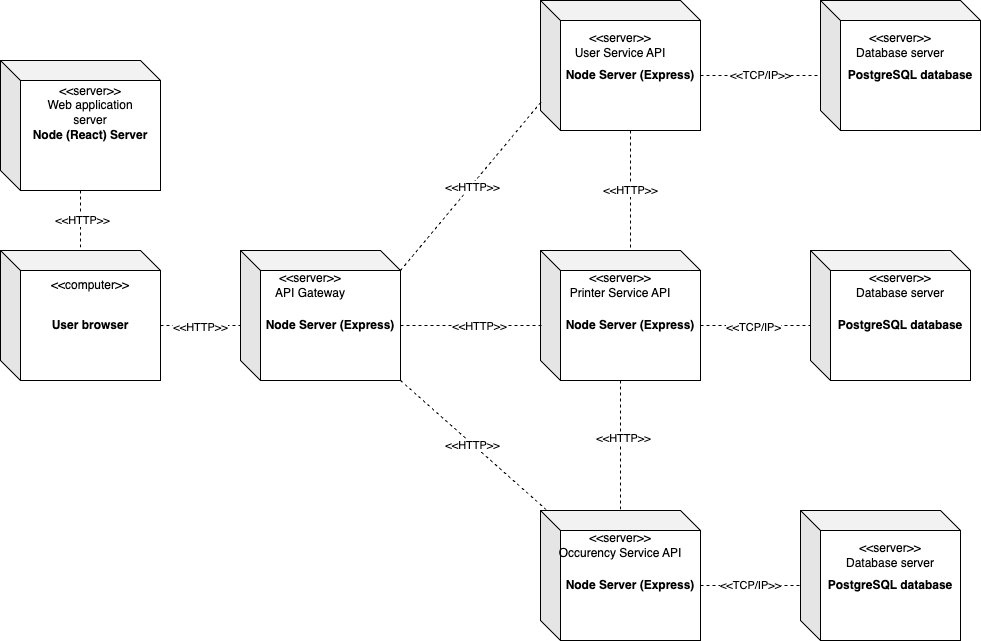

The diagram above was exported from draw.io. Its source (the exported page's mxGraphModel, read from the mxfile embedded in the PNG):
<mxGraphModel dx="2074" dy="807" grid="1" gridSize="10" guides="1" tooltips="1" connect="1" arrows="1" fold="1" page="1" pageScale="1" pageWidth="850" pageHeight="1100" math="0" shadow="0">
  <root>
    <mxCell id="0" />
    <mxCell id="1" parent="0" />
    <mxCell id="7ldnz5uVEr2OqNjq9ckj-14" style="edgeStyle=orthogonalEdgeStyle;rounded=0;orthogonalLoop=1;jettySize=auto;html=1;endArrow=none;endFill=0;dashed=1;" edge="1" parent="1" source="7ldnz5uVEr2OqNjq9ckj-3" target="7ldnz5uVEr2OqNjq9ckj-12">
      <mxGeometry relative="1" as="geometry" />
    </mxCell>
    <mxCell id="7ldnz5uVEr2OqNjq9ckj-15" value="&amp;lt;&amp;lt;HTTP&amp;gt;&amp;gt;" style="edgeLabel;html=1;align=center;verticalAlign=middle;resizable=0;points=[];" vertex="1" connectable="0" parent="7ldnz5uVEr2OqNjq9ckj-14">
      <mxGeometry x="-0.0333" y="1" relative="1" as="geometry">
        <mxPoint as="offset" />
      </mxGeometry>
    </mxCell>
    <mxCell id="7ldnz5uVEr2OqNjq9ckj-3" value="&lt;b&gt;Node (React) Server&lt;/b&gt;" style="shape=cube;whiteSpace=wrap;html=1;boundedLbl=1;backgroundOutline=1;darkOpacity=0.05;darkOpacity2=0.1;" vertex="1" parent="1">
      <mxGeometry x="20" y="170" width="160" height="130" as="geometry" />
    </mxCell>
    <mxCell id="7ldnz5uVEr2OqNjq9ckj-11" value="&amp;lt;&amp;lt;server&amp;gt;&amp;gt;&lt;br&gt;Web application server" style="text;html=1;strokeColor=none;fillColor=none;align=center;verticalAlign=middle;whiteSpace=wrap;rounded=0;" vertex="1" parent="1">
      <mxGeometry x="60" y="200" width="100" height="30" as="geometry" />
    </mxCell>
    <mxCell id="7ldnz5uVEr2OqNjq9ckj-12" value="&lt;b&gt;User browser&lt;br&gt;&lt;/b&gt;" style="shape=cube;whiteSpace=wrap;html=1;boundedLbl=1;backgroundOutline=1;darkOpacity=0.05;darkOpacity2=0.1;" vertex="1" parent="1">
      <mxGeometry x="20" y="360" width="160" height="130" as="geometry" />
    </mxCell>
    <mxCell id="7ldnz5uVEr2OqNjq9ckj-13" value="&amp;lt;&amp;lt;computer&amp;gt;&amp;gt;" style="text;html=1;strokeColor=none;fillColor=none;align=center;verticalAlign=middle;whiteSpace=wrap;rounded=0;" vertex="1" parent="1">
      <mxGeometry x="80" y="380" width="60" height="30" as="geometry" />
    </mxCell>
    <mxCell id="7ldnz5uVEr2OqNjq9ckj-16" value="&lt;b&gt;Node Server (Express)&lt;/b&gt;" style="shape=cube;whiteSpace=wrap;html=1;boundedLbl=1;backgroundOutline=1;darkOpacity=0.05;darkOpacity2=0.1;" vertex="1" parent="1">
      <mxGeometry x="260" y="360" width="160" height="130" as="geometry" />
    </mxCell>
    <mxCell id="7ldnz5uVEr2OqNjq9ckj-17" value="&amp;lt;&amp;lt;server&amp;gt;&amp;gt;&lt;br&gt;API Gateway" style="text;html=1;strokeColor=none;fillColor=none;align=center;verticalAlign=middle;whiteSpace=wrap;rounded=0;" vertex="1" parent="1">
      <mxGeometry x="290" y="380" width="80" height="30" as="geometry" />
    </mxCell>
    <mxCell id="7ldnz5uVEr2OqNjq9ckj-18" value="&lt;b&gt;Node Server (Express)&lt;/b&gt;" style="shape=cube;whiteSpace=wrap;html=1;boundedLbl=1;backgroundOutline=1;darkOpacity=0.05;darkOpacity2=0.1;" vertex="1" parent="1">
      <mxGeometry x="560" y="110" width="160" height="130" as="geometry" />
    </mxCell>
    <mxCell id="7ldnz5uVEr2OqNjq9ckj-47" style="edgeStyle=orthogonalEdgeStyle;rounded=0;orthogonalLoop=1;jettySize=auto;html=1;dashed=1;endArrow=none;endFill=0;" edge="1" parent="1" source="7ldnz5uVEr2OqNjq9ckj-20" target="7ldnz5uVEr2OqNjq9ckj-21">
      <mxGeometry relative="1" as="geometry" />
    </mxCell>
    <mxCell id="7ldnz5uVEr2OqNjq9ckj-48" value="&amp;lt;&amp;lt;HTTP&amp;gt;&amp;gt;" style="edgeLabel;html=1;align=center;verticalAlign=middle;resizable=0;points=[];" vertex="1" connectable="0" parent="7ldnz5uVEr2OqNjq9ckj-47">
      <mxGeometry x="-0.1231" y="2" relative="1" as="geometry">
        <mxPoint as="offset" />
      </mxGeometry>
    </mxCell>
    <mxCell id="7ldnz5uVEr2OqNjq9ckj-20" value="&lt;b&gt;Node Server (Express)&lt;/b&gt;" style="shape=cube;whiteSpace=wrap;html=1;boundedLbl=1;backgroundOutline=1;darkOpacity=0.05;darkOpacity2=0.1;" vertex="1" parent="1">
      <mxGeometry x="560" y="360" width="160" height="130" as="geometry" />
    </mxCell>
    <mxCell id="7ldnz5uVEr2OqNjq9ckj-21" value="&lt;b&gt;Node Server (Express)&lt;/b&gt;" style="shape=cube;whiteSpace=wrap;html=1;boundedLbl=1;backgroundOutline=1;darkOpacity=0.05;darkOpacity2=0.1;" vertex="1" parent="1">
      <mxGeometry x="560" y="620" width="160" height="130" as="geometry" />
    </mxCell>
    <mxCell id="7ldnz5uVEr2OqNjq9ckj-22" value="&amp;lt;&amp;lt;server&amp;gt;&amp;gt;&lt;br&gt;User Service API" style="text;html=1;strokeColor=none;fillColor=none;align=center;verticalAlign=middle;whiteSpace=wrap;rounded=0;" vertex="1" parent="1">
      <mxGeometry x="590" y="140" width="100" height="30" as="geometry" />
    </mxCell>
    <mxCell id="7ldnz5uVEr2OqNjq9ckj-23" value="&amp;lt;&amp;lt;server&amp;gt;&amp;gt;&lt;br&gt;Printer Service API" style="text;html=1;strokeColor=none;fillColor=none;align=center;verticalAlign=middle;whiteSpace=wrap;rounded=0;" vertex="1" parent="1">
      <mxGeometry x="585" y="380" width="110" height="30" as="geometry" />
    </mxCell>
    <mxCell id="7ldnz5uVEr2OqNjq9ckj-24" value="&amp;lt;&amp;lt;server&amp;gt;&amp;gt;&lt;br&gt;Occurency Service API" style="text;html=1;strokeColor=none;fillColor=none;align=center;verticalAlign=middle;whiteSpace=wrap;rounded=0;" vertex="1" parent="1">
      <mxGeometry x="575" y="640" width="130" height="30" as="geometry" />
    </mxCell>
    <mxCell id="7ldnz5uVEr2OqNjq9ckj-25" value="&lt;b&gt;PostgreSQL database&lt;/b&gt;" style="shape=cube;whiteSpace=wrap;html=1;boundedLbl=1;backgroundOutline=1;darkOpacity=0.05;darkOpacity2=0.1;" vertex="1" parent="1">
      <mxGeometry x="830" y="360" width="160" height="130" as="geometry" />
    </mxCell>
    <mxCell id="7ldnz5uVEr2OqNjq9ckj-26" value="&lt;b&gt;PostgreSQL database&lt;/b&gt;" style="shape=cube;whiteSpace=wrap;html=1;boundedLbl=1;backgroundOutline=1;darkOpacity=0.05;darkOpacity2=0.1;" vertex="1" parent="1">
      <mxGeometry x="840" y="110" width="160" height="130" as="geometry" />
    </mxCell>
    <mxCell id="7ldnz5uVEr2OqNjq9ckj-27" value="&lt;b&gt;PostgreSQL database&lt;br&gt;&lt;/b&gt;" style="shape=cube;whiteSpace=wrap;html=1;boundedLbl=1;backgroundOutline=1;darkOpacity=0.05;darkOpacity2=0.1;" vertex="1" parent="1">
      <mxGeometry x="820" y="620" width="160" height="130" as="geometry" />
    </mxCell>
    <mxCell id="7ldnz5uVEr2OqNjq9ckj-28" value="&amp;lt;&amp;lt;server&amp;gt;&amp;gt;&lt;br&gt;Database server" style="text;html=1;strokeColor=none;fillColor=none;align=center;verticalAlign=middle;whiteSpace=wrap;rounded=0;" vertex="1" parent="1">
      <mxGeometry x="870" y="140" width="100" height="30" as="geometry" />
    </mxCell>
    <mxCell id="7ldnz5uVEr2OqNjq9ckj-29" value="&amp;lt;&amp;lt;server&amp;gt;&amp;gt;&lt;br&gt;Database server" style="text;html=1;strokeColor=none;fillColor=none;align=center;verticalAlign=middle;whiteSpace=wrap;rounded=0;" vertex="1" parent="1">
      <mxGeometry x="870" y="380" width="100" height="30" as="geometry" />
    </mxCell>
    <mxCell id="7ldnz5uVEr2OqNjq9ckj-30" value="&amp;lt;&amp;lt;server&amp;gt;&amp;gt;&lt;br&gt;Database server" style="text;html=1;strokeColor=none;fillColor=none;align=center;verticalAlign=middle;whiteSpace=wrap;rounded=0;" vertex="1" parent="1">
      <mxGeometry x="860" y="650" width="100" height="30" as="geometry" />
    </mxCell>
    <mxCell id="7ldnz5uVEr2OqNjq9ckj-31" style="edgeStyle=orthogonalEdgeStyle;rounded=0;orthogonalLoop=1;jettySize=auto;html=1;exitX=0;exitY=0;exitDx=160;exitDy=75;exitPerimeter=0;entryX=0;entryY=0.577;entryDx=0;entryDy=0;entryPerimeter=0;endArrow=none;endFill=0;dashed=1;" edge="1" parent="1" source="7ldnz5uVEr2OqNjq9ckj-12" target="7ldnz5uVEr2OqNjq9ckj-16">
      <mxGeometry relative="1" as="geometry" />
    </mxCell>
    <mxCell id="7ldnz5uVEr2OqNjq9ckj-32" value="&amp;lt;&amp;lt;HTTP&amp;gt;&amp;gt;" style="edgeLabel;html=1;align=center;verticalAlign=middle;resizable=0;points=[];" vertex="1" connectable="0" parent="7ldnz5uVEr2OqNjq9ckj-31">
      <mxGeometry y="-1" relative="1" as="geometry">
        <mxPoint as="offset" />
      </mxGeometry>
    </mxCell>
    <mxCell id="7ldnz5uVEr2OqNjq9ckj-33" style="edgeStyle=orthogonalEdgeStyle;rounded=0;orthogonalLoop=1;jettySize=auto;html=1;exitX=0;exitY=0;exitDx=160;exitDy=75;exitPerimeter=0;entryX=0.013;entryY=0.577;entryDx=0;entryDy=0;entryPerimeter=0;dashed=1;endArrow=none;endFill=0;" edge="1" parent="1" source="7ldnz5uVEr2OqNjq9ckj-16" target="7ldnz5uVEr2OqNjq9ckj-20">
      <mxGeometry relative="1" as="geometry" />
    </mxCell>
    <mxCell id="7ldnz5uVEr2OqNjq9ckj-34" value="&amp;lt;&amp;lt;HTTP&amp;gt;&amp;gt;" style="edgeLabel;html=1;align=center;verticalAlign=middle;resizable=0;points=[];" vertex="1" connectable="0" parent="7ldnz5uVEr2OqNjq9ckj-33">
      <mxGeometry x="0.1137" relative="1" as="geometry">
        <mxPoint as="offset" />
      </mxGeometry>
    </mxCell>
    <mxCell id="7ldnz5uVEr2OqNjq9ckj-37" style="rounded=0;orthogonalLoop=1;jettySize=auto;html=1;exitX=1;exitY=1;exitDx=0;exitDy=0;exitPerimeter=0;endArrow=none;endFill=0;dashed=1;" edge="1" parent="1" source="7ldnz5uVEr2OqNjq9ckj-16" target="7ldnz5uVEr2OqNjq9ckj-21">
      <mxGeometry relative="1" as="geometry" />
    </mxCell>
    <mxCell id="7ldnz5uVEr2OqNjq9ckj-38" value="&amp;lt;&amp;lt;HTTP&amp;gt;&amp;gt;" style="edgeLabel;html=1;align=center;verticalAlign=middle;resizable=0;points=[];" vertex="1" connectable="0" parent="7ldnz5uVEr2OqNjq9ckj-37">
      <mxGeometry x="-0.0246" y="-1" relative="1" as="geometry">
        <mxPoint as="offset" />
      </mxGeometry>
    </mxCell>
    <mxCell id="7ldnz5uVEr2OqNjq9ckj-39" style="rounded=0;orthogonalLoop=1;jettySize=auto;html=1;exitX=0;exitY=0;exitDx=160;exitDy=20;exitPerimeter=0;entryX=0.006;entryY=0.777;entryDx=0;entryDy=0;entryPerimeter=0;dashed=1;endArrow=none;endFill=0;" edge="1" parent="1" source="7ldnz5uVEr2OqNjq9ckj-16" target="7ldnz5uVEr2OqNjq9ckj-18">
      <mxGeometry relative="1" as="geometry" />
    </mxCell>
    <mxCell id="7ldnz5uVEr2OqNjq9ckj-40" value="&amp;lt;&amp;lt;HTTP&amp;gt;&amp;gt;" style="edgeLabel;html=1;align=center;verticalAlign=middle;resizable=0;points=[];" vertex="1" connectable="0" parent="7ldnz5uVEr2OqNjq9ckj-39">
      <mxGeometry x="0.0054" y="-1" relative="1" as="geometry">
        <mxPoint y="1" as="offset" />
      </mxGeometry>
    </mxCell>
    <mxCell id="7ldnz5uVEr2OqNjq9ckj-41" value="&amp;lt;&amp;lt;TCP/IP&amp;gt;&amp;gt;" style="edgeStyle=orthogonalEdgeStyle;rounded=0;orthogonalLoop=1;jettySize=auto;html=1;exitX=0;exitY=0;exitDx=160;exitDy=75;exitPerimeter=0;entryX=0;entryY=0.577;entryDx=0;entryDy=0;entryPerimeter=0;endArrow=none;endFill=0;dashed=1;" edge="1" parent="1" source="7ldnz5uVEr2OqNjq9ckj-18" target="7ldnz5uVEr2OqNjq9ckj-26">
      <mxGeometry relative="1" as="geometry" />
    </mxCell>
    <mxCell id="7ldnz5uVEr2OqNjq9ckj-42" style="edgeStyle=orthogonalEdgeStyle;rounded=0;orthogonalLoop=1;jettySize=auto;html=1;exitX=0;exitY=0;exitDx=160;exitDy=75;exitPerimeter=0;entryX=0;entryY=0.577;entryDx=0;entryDy=0;entryPerimeter=0;dashed=1;endArrow=none;endFill=0;" edge="1" parent="1" source="7ldnz5uVEr2OqNjq9ckj-20" target="7ldnz5uVEr2OqNjq9ckj-25">
      <mxGeometry relative="1" as="geometry" />
    </mxCell>
    <mxCell id="7ldnz5uVEr2OqNjq9ckj-43" value="&amp;lt;&amp;lt;TCP/IP&amp;gt;" style="edgeLabel;html=1;align=center;verticalAlign=middle;resizable=0;points=[];" vertex="1" connectable="0" parent="7ldnz5uVEr2OqNjq9ckj-42">
      <mxGeometry x="-0.0364" y="-1" relative="1" as="geometry">
        <mxPoint as="offset" />
      </mxGeometry>
    </mxCell>
    <mxCell id="7ldnz5uVEr2OqNjq9ckj-45" value="&amp;lt;&amp;lt;TCP/IP&amp;gt;&amp;gt;" style="edgeStyle=orthogonalEdgeStyle;rounded=0;orthogonalLoop=1;jettySize=auto;html=1;exitX=0;exitY=0;exitDx=160;exitDy=75;exitPerimeter=0;entryX=0.006;entryY=0.577;entryDx=0;entryDy=0;entryPerimeter=0;endArrow=none;endFill=0;dashed=1;" edge="1" parent="1" source="7ldnz5uVEr2OqNjq9ckj-21" target="7ldnz5uVEr2OqNjq9ckj-27">
      <mxGeometry relative="1" as="geometry" />
    </mxCell>
    <mxCell id="7ldnz5uVEr2OqNjq9ckj-46" value="&amp;lt;&amp;lt;HTTP&amp;gt;&amp;gt;" style="edgeStyle=orthogonalEdgeStyle;rounded=0;orthogonalLoop=1;jettySize=auto;html=1;exitX=0;exitY=0;exitDx=90;exitDy=130;exitPerimeter=0;entryX=0.563;entryY=0;entryDx=0;entryDy=0;entryPerimeter=0;endArrow=none;endFill=0;dashed=1;" edge="1" parent="1" source="7ldnz5uVEr2OqNjq9ckj-18" target="7ldnz5uVEr2OqNjq9ckj-20">
      <mxGeometry relative="1" as="geometry" />
    </mxCell>
  </root>
</mxGraphModel>